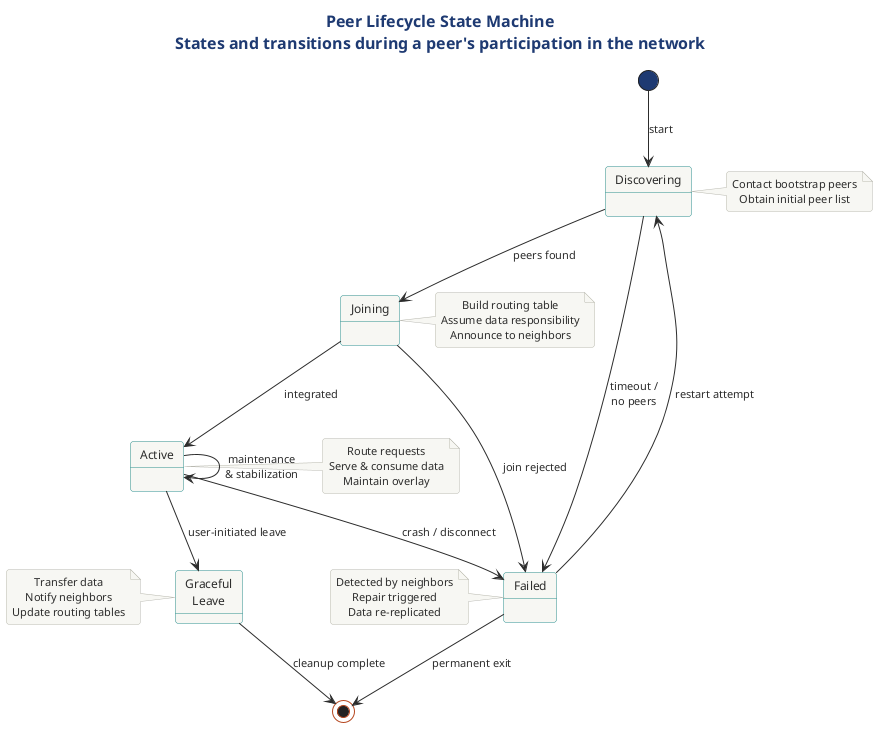

The diagram above was rendered by PlantUML. Its source (embedded in the PNG):
@startuml 06-peer-lifecycle

!include ../../../../../../tooling/styles/plantuml/behavioral/statemachine-diagram-style.iuml


title <b>Peer Lifecycle State Machine</b>\nStates and transitions during a peer's participation in the network

[*] --> Discovering : start

state "Discovering" as Discovering <<initial>> {
}
note right of Discovering : Contact bootstrap peers\nObtain initial peer list

state "Joining" as Joining <<initial>> {
}
note right of Joining : Build routing table\nAssume data responsibility\nAnnounce to neighbors

state "Active" as Active <<active>> {
}
note right of Active : Route requests\nServe & consume data\nMaintain overlay

state "Graceful\nLeave" as Leaving <<leaving>> {
}
note left of Leaving : Transfer data\nNotify neighbors\nUpdate routing tables

state "Failed" as Failed <<failed>> {
}
note left of Failed : Detected by neighbors\nRepair triggered\nData re-replicated

Discovering --> Joining : peers found
Discovering --> Failed : timeout /\nno peers
Joining --> Active : integrated
Joining --> Failed : join rejected
Active --> Leaving : user-initiated leave
Active --> Failed : crash / disconnect
Active --> Active : maintenance\n& stabilization
Leaving --> [*] : cleanup complete
Failed --> Discovering : restart attempt
Failed --> [*] : permanent exit
@enduml